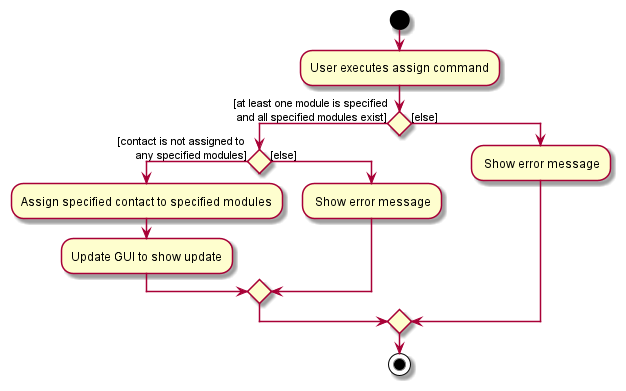

The diagram above was rendered by PlantUML. Its source (embedded in the PNG):
@startuml
start
:User executes assign command;
if () then ([at least one module is specified
 and all specified modules exist])
    if () then ([contact is not assigned to
      any specified modules])
        :Assign specified contact to specified modules;
        :Update GUI to show update;

    else([else])
        : Show error message;
    endif
else ([else])
    : Show error message;
endif
stop
@enduml